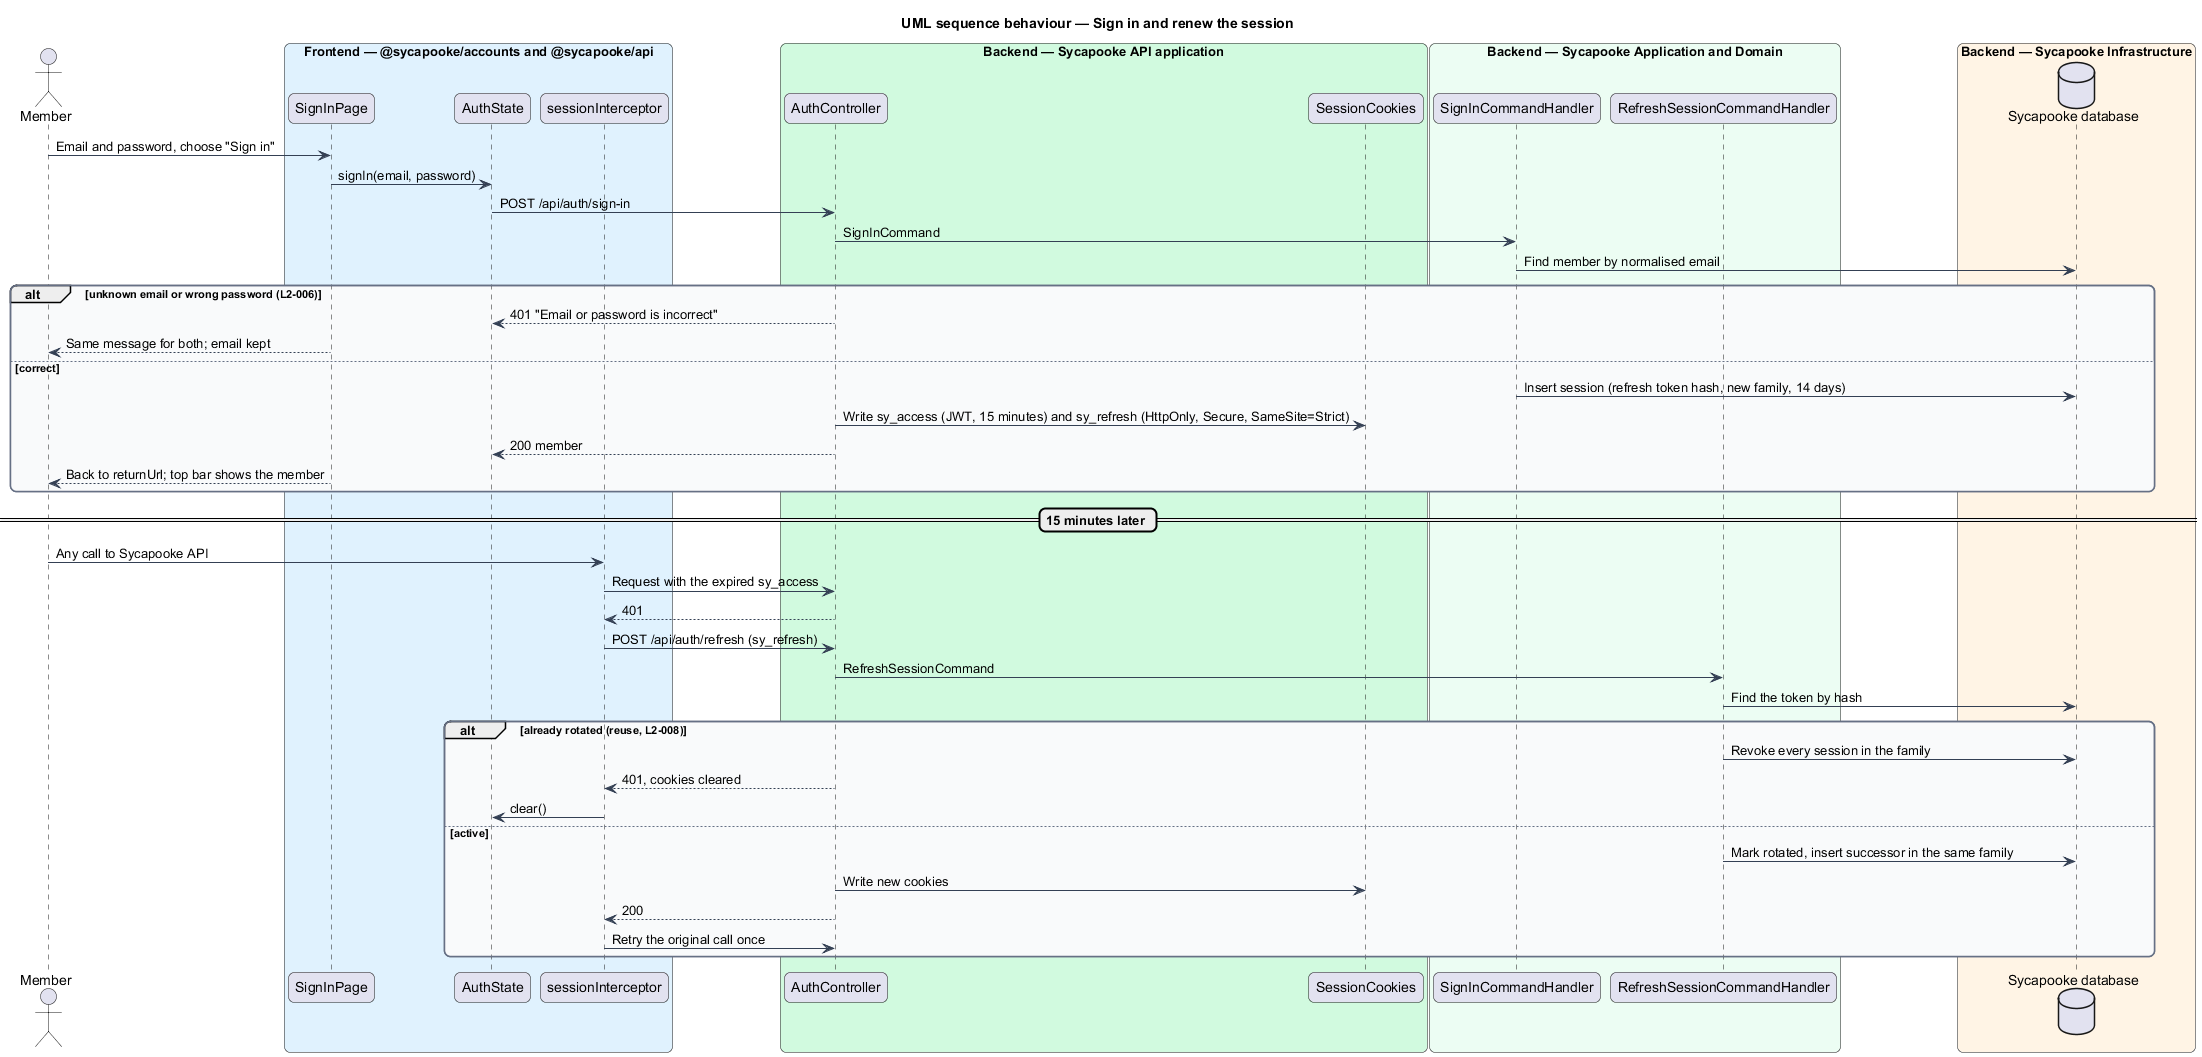

The diagram above was rendered by PlantUML. Its source (embedded in the PNG):
@startuml
title UML sequence behaviour — Sign in and renew the session
skinparam backgroundColor #FFFFFF
skinparam shadowing false
skinparam roundcorner 12
skinparam defaultFontName Arial
skinparam ArrowColor #344054
skinparam rectangle {
  BorderColor #344054
  FontColor #101828
}
skinparam package {
  BorderColor #667085
  FontColor #101828
  BackgroundColor #F9FAFB
}
actor "Member" as actor
box "Frontend — @sycapooke/accounts and @sycapooke/api" #E0F2FE
  participant "SignInPage" as page
  participant "AuthState" as auth
  participant "sessionInterceptor" as icpt
end box
box "Backend — Sycapooke API application" #D1FADF
  participant "AuthController" as ctrl
  participant "SessionCookies" as cookies
end box
box "Backend — Sycapooke Application and Domain" #ECFDF3
  participant "SignInCommandHandler" as signin
  participant "RefreshSessionCommandHandler" as refresh
end box
box "Backend — Sycapooke Infrastructure" #FFF4E5
  database "Sycapooke database" as db
end box
actor -> page : Email and password, choose "Sign in"
page -> auth : signIn(email, password)
auth -> ctrl : POST /api/auth/sign-in
ctrl -> signin : SignInCommand
signin -> db : Find member by normalised email
alt unknown email or wrong password (L2-006)
  ctrl --> auth : 401 "Email or password is incorrect"
  page --> actor : Same message for both; email kept
else correct
  signin -> db : Insert session (refresh token hash, new family, 14 days)
  ctrl -> cookies : Write sy_access (JWT, 15 minutes) and sy_refresh (HttpOnly, Secure, SameSite=Strict)
  ctrl --> auth : 200 member
  page --> actor : Back to returnUrl; top bar shows the member
end
== 15 minutes later ==
actor -> icpt : Any call to Sycapooke API
icpt -> ctrl : Request with the expired sy_access
ctrl --> icpt : 401
icpt -> ctrl : POST /api/auth/refresh (sy_refresh)
ctrl -> refresh : RefreshSessionCommand
refresh -> db : Find the token by hash
alt already rotated (reuse, L2-008)
  refresh -> db : Revoke every session in the family
  ctrl --> icpt : 401, cookies cleared
  icpt -> auth : clear()
else active
  refresh -> db : Mark rotated, insert successor in the same family
  ctrl -> cookies : Write new cookies
  ctrl --> icpt : 200
  icpt -> ctrl : Retry the original call once
end
@enduml